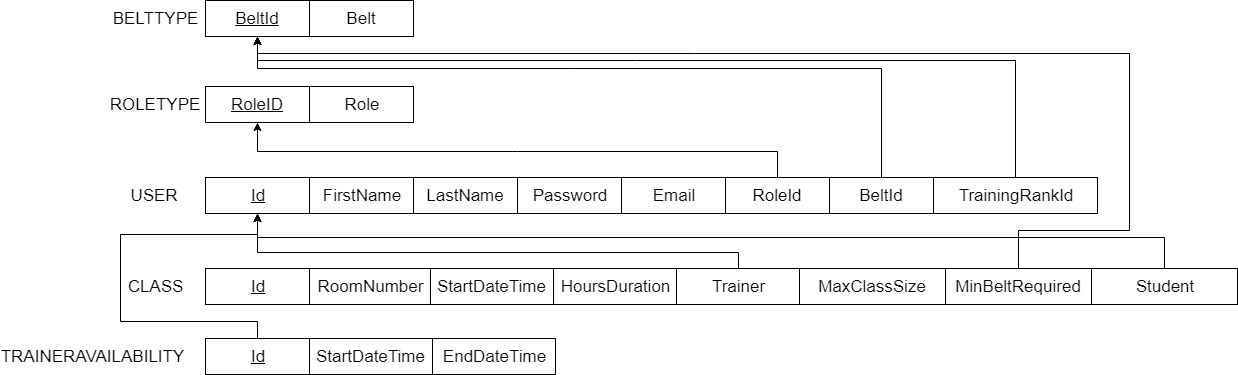

The diagram above was exported from draw.io. Its source (the exported page's mxGraphModel, read from the mxfile embedded in the PNG):
<mxGraphModel dx="1822" dy="1224" grid="0" gridSize="10" guides="1" tooltips="1" connect="1" arrows="1" fold="1" page="0" pageScale="1" pageWidth="850" pageHeight="1100" math="0" shadow="0">
  <root>
    <mxCell id="0" />
    <mxCell id="1" parent="0" />
    <mxCell id="2DdQ4dUA0T0h-lVzCuz4-2" value="&lt;font style=&quot;font-size: 17px&quot;&gt;USER&lt;/font&gt;" style="text;html=1;strokeColor=none;fillColor=none;align=center;verticalAlign=middle;whiteSpace=wrap;rounded=0;" parent="1" vertex="1">
      <mxGeometry x="74" y="79" width="40" height="20" as="geometry" />
    </mxCell>
    <mxCell id="2DdQ4dUA0T0h-lVzCuz4-3" value="&lt;font style=&quot;font-size: 17px&quot;&gt;&lt;u&gt;Id&lt;/u&gt;&lt;/font&gt;" style="rounded=0;whiteSpace=wrap;html=1;" parent="1" vertex="1">
      <mxGeometry x="145" y="71" width="104" height="36" as="geometry" />
    </mxCell>
    <mxCell id="2DdQ4dUA0T0h-lVzCuz4-4" value="&lt;span style=&quot;font-size: 17px&quot;&gt;FirstName&lt;/span&gt;" style="rounded=0;whiteSpace=wrap;html=1;" parent="1" vertex="1">
      <mxGeometry x="249" y="71" width="104" height="36" as="geometry" />
    </mxCell>
    <mxCell id="2DdQ4dUA0T0h-lVzCuz4-6" value="&lt;span style=&quot;font-size: 17px&quot;&gt;LastName&lt;br&gt;&lt;/span&gt;" style="rounded=0;whiteSpace=wrap;html=1;" parent="1" vertex="1">
      <mxGeometry x="353" y="71" width="104" height="36" as="geometry" />
    </mxCell>
    <mxCell id="2DdQ4dUA0T0h-lVzCuz4-8" value="&lt;span style=&quot;font-size: 17px&quot;&gt;Password&lt;br&gt;&lt;/span&gt;" style="rounded=0;whiteSpace=wrap;html=1;" parent="1" vertex="1">
      <mxGeometry x="457" y="71" width="104" height="36" as="geometry" />
    </mxCell>
    <mxCell id="2DdQ4dUA0T0h-lVzCuz4-9" value="&lt;span style=&quot;font-size: 17px&quot;&gt;Email&lt;br&gt;&lt;/span&gt;" style="rounded=0;whiteSpace=wrap;html=1;" parent="1" vertex="1">
      <mxGeometry x="561" y="71" width="104" height="36" as="geometry" />
    </mxCell>
    <mxCell id="2DdQ4dUA0T0h-lVzCuz4-14" style="edgeStyle=orthogonalEdgeStyle;rounded=0;orthogonalLoop=1;jettySize=auto;html=1;entryX=0.5;entryY=1;entryDx=0;entryDy=0;" parent="1" source="2DdQ4dUA0T0h-lVzCuz4-10" target="2DdQ4dUA0T0h-lVzCuz4-12" edge="1">
      <mxGeometry relative="1" as="geometry">
        <Array as="points">
          <mxPoint x="717" y="45" />
          <mxPoint x="197" y="45" />
        </Array>
      </mxGeometry>
    </mxCell>
    <mxCell id="2DdQ4dUA0T0h-lVzCuz4-10" value="&lt;span style=&quot;font-size: 17px&quot;&gt;RoleId&lt;br&gt;&lt;/span&gt;" style="rounded=0;whiteSpace=wrap;html=1;" parent="1" vertex="1">
      <mxGeometry x="665" y="71" width="104" height="36" as="geometry" />
    </mxCell>
    <mxCell id="2DdQ4dUA0T0h-lVzCuz4-11" value="&lt;font style=&quot;font-size: 17px&quot;&gt;ROLETYPE&lt;br&gt;&lt;/font&gt;" style="text;html=1;strokeColor=none;fillColor=none;align=center;verticalAlign=middle;whiteSpace=wrap;rounded=0;" parent="1" vertex="1">
      <mxGeometry x="74" y="-12" width="40" height="20" as="geometry" />
    </mxCell>
    <mxCell id="2DdQ4dUA0T0h-lVzCuz4-12" value="&lt;span style=&quot;font-size: 17px&quot;&gt;&lt;u&gt;RoleID&lt;/u&gt;&lt;br&gt;&lt;/span&gt;" style="rounded=0;whiteSpace=wrap;html=1;" parent="1" vertex="1">
      <mxGeometry x="145" y="-20" width="104" height="36" as="geometry" />
    </mxCell>
    <mxCell id="2DdQ4dUA0T0h-lVzCuz4-13" value="&lt;span style=&quot;font-size: 17px&quot;&gt;Role&lt;br&gt;&lt;/span&gt;" style="rounded=0;whiteSpace=wrap;html=1;" parent="1" vertex="1">
      <mxGeometry x="249" y="-20" width="104" height="36" as="geometry" />
    </mxCell>
    <mxCell id="2DdQ4dUA0T0h-lVzCuz4-20" style="edgeStyle=orthogonalEdgeStyle;rounded=0;orthogonalLoop=1;jettySize=auto;html=1;entryX=0.5;entryY=1;entryDx=0;entryDy=0;" parent="1" source="2DdQ4dUA0T0h-lVzCuz4-15" target="2DdQ4dUA0T0h-lVzCuz4-18" edge="1">
      <mxGeometry relative="1" as="geometry">
        <Array as="points">
          <mxPoint x="821" y="-38" />
          <mxPoint x="197" y="-38" />
        </Array>
      </mxGeometry>
    </mxCell>
    <mxCell id="2DdQ4dUA0T0h-lVzCuz4-15" value="&lt;span style=&quot;font-size: 17px&quot;&gt;BeltId&lt;br&gt;&lt;/span&gt;" style="rounded=0;whiteSpace=wrap;html=1;" parent="1" vertex="1">
      <mxGeometry x="769" y="71" width="104" height="36" as="geometry" />
    </mxCell>
    <mxCell id="2DdQ4dUA0T0h-lVzCuz4-21" style="edgeStyle=orthogonalEdgeStyle;rounded=0;orthogonalLoop=1;jettySize=auto;html=1;entryX=0.5;entryY=1;entryDx=0;entryDy=0;" parent="1" source="2DdQ4dUA0T0h-lVzCuz4-16" target="2DdQ4dUA0T0h-lVzCuz4-18" edge="1">
      <mxGeometry relative="1" as="geometry">
        <Array as="points">
          <mxPoint x="955" y="-46" />
          <mxPoint x="197" y="-46" />
        </Array>
      </mxGeometry>
    </mxCell>
    <mxCell id="2DdQ4dUA0T0h-lVzCuz4-16" value="&lt;span style=&quot;font-size: 17px&quot;&gt;TrainingRankId&lt;br&gt;&lt;/span&gt;" style="rounded=0;whiteSpace=wrap;html=1;" parent="1" vertex="1">
      <mxGeometry x="873" y="71" width="164" height="36" as="geometry" />
    </mxCell>
    <mxCell id="2DdQ4dUA0T0h-lVzCuz4-17" value="&lt;font style=&quot;font-size: 17px&quot;&gt;BELTTYPE&lt;br&gt;&lt;/font&gt;" style="text;html=1;strokeColor=none;fillColor=none;align=center;verticalAlign=middle;whiteSpace=wrap;rounded=0;" parent="1" vertex="1">
      <mxGeometry x="74" y="-98" width="40" height="20" as="geometry" />
    </mxCell>
    <mxCell id="2DdQ4dUA0T0h-lVzCuz4-18" value="&lt;span style=&quot;font-size: 17px&quot;&gt;&lt;u&gt;BeltId&lt;/u&gt;&lt;br&gt;&lt;/span&gt;" style="rounded=0;whiteSpace=wrap;html=1;" parent="1" vertex="1">
      <mxGeometry x="145" y="-106" width="104" height="36" as="geometry" />
    </mxCell>
    <mxCell id="2DdQ4dUA0T0h-lVzCuz4-19" value="&lt;span style=&quot;font-size: 17px&quot;&gt;Belt&lt;br&gt;&lt;/span&gt;" style="rounded=0;whiteSpace=wrap;html=1;" parent="1" vertex="1">
      <mxGeometry x="249" y="-106" width="104" height="36" as="geometry" />
    </mxCell>
    <mxCell id="2DdQ4dUA0T0h-lVzCuz4-22" value="&lt;font style=&quot;font-size: 17px&quot;&gt;CLASS&lt;/font&gt;" style="text;html=1;strokeColor=none;fillColor=none;align=center;verticalAlign=middle;whiteSpace=wrap;rounded=0;" parent="1" vertex="1">
      <mxGeometry x="74" y="170" width="40" height="20" as="geometry" />
    </mxCell>
    <mxCell id="2DdQ4dUA0T0h-lVzCuz4-23" value="&lt;font style=&quot;font-size: 17px&quot;&gt;&lt;u&gt;Id&lt;/u&gt;&lt;/font&gt;" style="rounded=0;whiteSpace=wrap;html=1;" parent="1" vertex="1">
      <mxGeometry x="145" y="162" width="104" height="36" as="geometry" />
    </mxCell>
    <mxCell id="2DdQ4dUA0T0h-lVzCuz4-24" value="&lt;font style=&quot;font-size: 17px&quot;&gt;RoomNumber&lt;/font&gt;" style="rounded=0;whiteSpace=wrap;html=1;" parent="1" vertex="1">
      <mxGeometry x="249" y="162" width="121" height="36" as="geometry" />
    </mxCell>
    <mxCell id="2DdQ4dUA0T0h-lVzCuz4-25" value="&lt;span style=&quot;font-size: 17px&quot;&gt;StartDateTime&lt;/span&gt;" style="rounded=0;whiteSpace=wrap;html=1;" parent="1" vertex="1">
      <mxGeometry x="370" y="162" width="123" height="36" as="geometry" />
    </mxCell>
    <mxCell id="2DdQ4dUA0T0h-lVzCuz4-33" style="edgeStyle=orthogonalEdgeStyle;rounded=0;orthogonalLoop=1;jettySize=auto;html=1;entryX=0.5;entryY=1;entryDx=0;entryDy=0;" parent="1" source="2DdQ4dUA0T0h-lVzCuz4-29" target="2DdQ4dUA0T0h-lVzCuz4-3" edge="1">
      <mxGeometry relative="1" as="geometry">
        <mxPoint x="197" y="116" as="targetPoint" />
        <Array as="points">
          <mxPoint x="678" y="146" />
          <mxPoint x="197" y="146" />
        </Array>
      </mxGeometry>
    </mxCell>
    <mxCell id="2DdQ4dUA0T0h-lVzCuz4-29" value="&lt;span style=&quot;font-size: 17px&quot;&gt;Trainer&lt;/span&gt;" style="rounded=0;whiteSpace=wrap;html=1;" parent="1" vertex="1">
      <mxGeometry x="616" y="162" width="123" height="36" as="geometry" />
    </mxCell>
    <mxCell id="2DdQ4dUA0T0h-lVzCuz4-31" value="&lt;span style=&quot;font-size: 17px&quot;&gt;HoursDuration&lt;/span&gt;" style="rounded=0;whiteSpace=wrap;html=1;" parent="1" vertex="1">
      <mxGeometry x="493" y="162" width="123" height="36" as="geometry" />
    </mxCell>
    <mxCell id="2DdQ4dUA0T0h-lVzCuz4-34" style="edgeStyle=orthogonalEdgeStyle;rounded=0;orthogonalLoop=1;jettySize=auto;html=1;entryX=0.5;entryY=1;entryDx=0;entryDy=0;" parent="1" source="2DdQ4dUA0T0h-lVzCuz4-32" target="2DdQ4dUA0T0h-lVzCuz4-18" edge="1">
      <mxGeometry relative="1" as="geometry">
        <Array as="points">
          <mxPoint x="958" y="124" />
          <mxPoint x="1069" y="124" />
          <mxPoint x="1069" y="-53" />
          <mxPoint x="197" y="-53" />
        </Array>
      </mxGeometry>
    </mxCell>
    <mxCell id="2DdQ4dUA0T0h-lVzCuz4-32" value="&lt;span style=&quot;font-size: 17px&quot;&gt;MinBeltRequired&lt;/span&gt;" style="rounded=0;whiteSpace=wrap;html=1;" parent="1" vertex="1">
      <mxGeometry x="885" y="162" width="146" height="36" as="geometry" />
    </mxCell>
    <mxCell id="2DdQ4dUA0T0h-lVzCuz4-35" value="&lt;span style=&quot;font-size: 17px&quot;&gt;MaxClassSize&lt;/span&gt;" style="rounded=0;whiteSpace=wrap;html=1;" parent="1" vertex="1">
      <mxGeometry x="739" y="162" width="146" height="36" as="geometry" />
    </mxCell>
    <mxCell id="2DdQ4dUA0T0h-lVzCuz4-37" value="&lt;span style=&quot;font-size: 17px&quot;&gt;TRAINERAVAILABILITY&lt;/span&gt;" style="text;html=1;strokeColor=none;fillColor=none;align=center;verticalAlign=middle;whiteSpace=wrap;rounded=0;" parent="1" vertex="1">
      <mxGeometry x="11" y="240" width="40" height="20" as="geometry" />
    </mxCell>
    <mxCell id="2DdQ4dUA0T0h-lVzCuz4-39" style="edgeStyle=orthogonalEdgeStyle;rounded=0;orthogonalLoop=1;jettySize=auto;html=1;entryX=0.5;entryY=1;entryDx=0;entryDy=0;" parent="1" source="2DdQ4dUA0T0h-lVzCuz4-38" target="2DdQ4dUA0T0h-lVzCuz4-3" edge="1">
      <mxGeometry relative="1" as="geometry">
        <Array as="points">
          <mxPoint x="197" y="215" />
          <mxPoint x="60" y="215" />
          <mxPoint x="60" y="128" />
          <mxPoint x="197" y="128" />
        </Array>
      </mxGeometry>
    </mxCell>
    <mxCell id="2DdQ4dUA0T0h-lVzCuz4-38" value="&lt;font style=&quot;font-size: 17px&quot;&gt;&lt;u&gt;Id&lt;/u&gt;&lt;/font&gt;" style="rounded=0;whiteSpace=wrap;html=1;" parent="1" vertex="1">
      <mxGeometry x="145" y="232" width="104" height="36" as="geometry" />
    </mxCell>
    <mxCell id="2DdQ4dUA0T0h-lVzCuz4-41" style="edgeStyle=orthogonalEdgeStyle;rounded=0;orthogonalLoop=1;jettySize=auto;html=1;entryX=0.5;entryY=1;entryDx=0;entryDy=0;" parent="1" source="2DdQ4dUA0T0h-lVzCuz4-40" target="2DdQ4dUA0T0h-lVzCuz4-3" edge="1">
      <mxGeometry relative="1" as="geometry">
        <Array as="points">
          <mxPoint x="1104" y="131" />
          <mxPoint x="197" y="131" />
        </Array>
      </mxGeometry>
    </mxCell>
    <mxCell id="2DdQ4dUA0T0h-lVzCuz4-40" value="&lt;span style=&quot;font-size: 17px&quot;&gt;Student&lt;/span&gt;" style="rounded=0;whiteSpace=wrap;html=1;" parent="1" vertex="1">
      <mxGeometry x="1031" y="162" width="146" height="36" as="geometry" />
    </mxCell>
    <mxCell id="2DdQ4dUA0T0h-lVzCuz4-42" value="&lt;span style=&quot;font-size: 17px&quot;&gt;StartDateTime&lt;/span&gt;" style="rounded=0;whiteSpace=wrap;html=1;" parent="1" vertex="1">
      <mxGeometry x="249" y="232" width="123" height="36" as="geometry" />
    </mxCell>
    <mxCell id="2DdQ4dUA0T0h-lVzCuz4-43" value="&lt;span style=&quot;font-size: 17px&quot;&gt;EndDateTime&lt;/span&gt;" style="rounded=0;whiteSpace=wrap;html=1;" parent="1" vertex="1">
      <mxGeometry x="372" y="232" width="123" height="36" as="geometry" />
    </mxCell>
  </root>
</mxGraphModel>